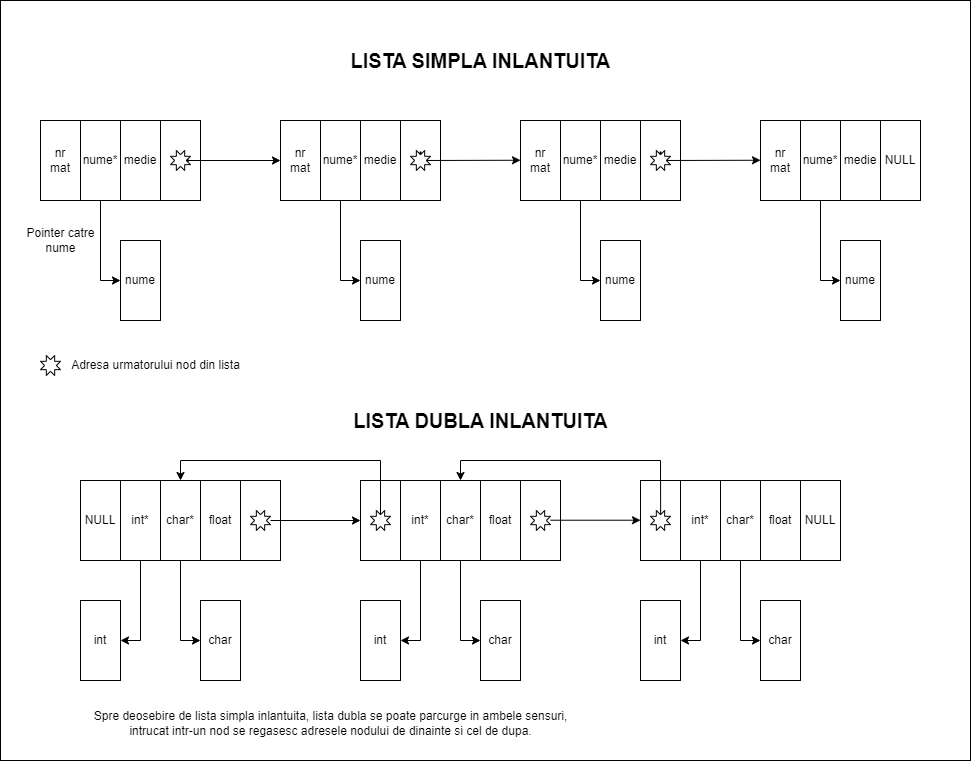

The diagram above was exported from draw.io. Its source (the exported page's mxGraphModel, read from the mxfile embedded in the PNG):
<mxGraphModel dx="1593" dy="820" grid="1" gridSize="10" guides="1" tooltips="1" connect="1" arrows="1" fold="1" page="1" pageScale="1" pageWidth="827" pageHeight="1169" math="0" shadow="0">
  <root>
    <mxCell id="0" />
    <mxCell id="1" parent="0" />
    <mxCell id="wKS-EdoqjB5fj_PB6MGT-108" value="" style="rounded=0;whiteSpace=wrap;html=1;" vertex="1" parent="1">
      <mxGeometry width="970" height="760" as="geometry" />
    </mxCell>
    <mxCell id="wKS-EdoqjB5fj_PB6MGT-1" value="nr mat&lt;span style=&quot;white-space: pre;&quot;&gt;&#09;&lt;/span&gt;" style="rounded=0;whiteSpace=wrap;html=1;" vertex="1" parent="1">
      <mxGeometry x="40" y="120" width="40" height="80" as="geometry" />
    </mxCell>
    <mxCell id="wKS-EdoqjB5fj_PB6MGT-4" value="nume*" style="rounded=0;whiteSpace=wrap;html=1;" vertex="1" parent="1">
      <mxGeometry x="80" y="120" width="40" height="80" as="geometry" />
    </mxCell>
    <mxCell id="wKS-EdoqjB5fj_PB6MGT-5" value="medie" style="rounded=0;whiteSpace=wrap;html=1;" vertex="1" parent="1">
      <mxGeometry x="120" y="120" width="40" height="80" as="geometry" />
    </mxCell>
    <mxCell id="wKS-EdoqjB5fj_PB6MGT-6" value="" style="rounded=0;whiteSpace=wrap;html=1;" vertex="1" parent="1">
      <mxGeometry x="160" y="120" width="40" height="80" as="geometry" />
    </mxCell>
    <mxCell id="wKS-EdoqjB5fj_PB6MGT-23" value="nr mat&lt;span style=&quot;white-space: pre;&quot;&gt;&#09;&lt;/span&gt;" style="rounded=0;whiteSpace=wrap;html=1;" vertex="1" parent="1">
      <mxGeometry x="280" y="120" width="40" height="80" as="geometry" />
    </mxCell>
    <mxCell id="wKS-EdoqjB5fj_PB6MGT-24" value="nume*" style="rounded=0;whiteSpace=wrap;html=1;" vertex="1" parent="1">
      <mxGeometry x="320" y="120" width="40" height="80" as="geometry" />
    </mxCell>
    <mxCell id="wKS-EdoqjB5fj_PB6MGT-25" value="medie" style="rounded=0;whiteSpace=wrap;html=1;" vertex="1" parent="1">
      <mxGeometry x="360" y="120" width="40" height="80" as="geometry" />
    </mxCell>
    <mxCell id="wKS-EdoqjB5fj_PB6MGT-26" value="" style="rounded=0;whiteSpace=wrap;html=1;" vertex="1" parent="1">
      <mxGeometry x="400" y="120" width="40" height="80" as="geometry" />
    </mxCell>
    <mxCell id="wKS-EdoqjB5fj_PB6MGT-27" value="nr mat&lt;span style=&quot;white-space: pre;&quot;&gt;&#09;&lt;/span&gt;" style="rounded=0;whiteSpace=wrap;html=1;" vertex="1" parent="1">
      <mxGeometry x="520" y="120" width="40" height="80" as="geometry" />
    </mxCell>
    <mxCell id="wKS-EdoqjB5fj_PB6MGT-28" value="nume*" style="rounded=0;whiteSpace=wrap;html=1;" vertex="1" parent="1">
      <mxGeometry x="560" y="120" width="40" height="80" as="geometry" />
    </mxCell>
    <mxCell id="wKS-EdoqjB5fj_PB6MGT-29" value="medie" style="rounded=0;whiteSpace=wrap;html=1;" vertex="1" parent="1">
      <mxGeometry x="600" y="120" width="40" height="80" as="geometry" />
    </mxCell>
    <mxCell id="wKS-EdoqjB5fj_PB6MGT-30" value="" style="rounded=0;whiteSpace=wrap;html=1;" vertex="1" parent="1">
      <mxGeometry x="640" y="120" width="40" height="80" as="geometry" />
    </mxCell>
    <mxCell id="wKS-EdoqjB5fj_PB6MGT-31" value="nr mat&lt;span style=&quot;white-space: pre;&quot;&gt;&#09;&lt;/span&gt;" style="rounded=0;whiteSpace=wrap;html=1;" vertex="1" parent="1">
      <mxGeometry x="760" y="120" width="40" height="80" as="geometry" />
    </mxCell>
    <mxCell id="wKS-EdoqjB5fj_PB6MGT-32" value="nume*" style="rounded=0;whiteSpace=wrap;html=1;" vertex="1" parent="1">
      <mxGeometry x="800" y="120" width="40" height="80" as="geometry" />
    </mxCell>
    <mxCell id="wKS-EdoqjB5fj_PB6MGT-33" value="medie" style="rounded=0;whiteSpace=wrap;html=1;" vertex="1" parent="1">
      <mxGeometry x="840" y="120" width="40" height="80" as="geometry" />
    </mxCell>
    <mxCell id="wKS-EdoqjB5fj_PB6MGT-34" value="NULL" style="rounded=0;whiteSpace=wrap;html=1;" vertex="1" parent="1">
      <mxGeometry x="880" y="120" width="40" height="80" as="geometry" />
    </mxCell>
    <mxCell id="wKS-EdoqjB5fj_PB6MGT-35" value="nume" style="rounded=0;whiteSpace=wrap;html=1;" vertex="1" parent="1">
      <mxGeometry x="120" y="240" width="40" height="80" as="geometry" />
    </mxCell>
    <mxCell id="wKS-EdoqjB5fj_PB6MGT-36" value="nume" style="rounded=0;whiteSpace=wrap;html=1;" vertex="1" parent="1">
      <mxGeometry x="840" y="240" width="40" height="80" as="geometry" />
    </mxCell>
    <mxCell id="wKS-EdoqjB5fj_PB6MGT-37" value="nume" style="rounded=0;whiteSpace=wrap;html=1;" vertex="1" parent="1">
      <mxGeometry x="600" y="240" width="40" height="80" as="geometry" />
    </mxCell>
    <mxCell id="wKS-EdoqjB5fj_PB6MGT-38" value="nume" style="rounded=0;whiteSpace=wrap;html=1;" vertex="1" parent="1">
      <mxGeometry x="360" y="240" width="40" height="80" as="geometry" />
    </mxCell>
    <mxCell id="wKS-EdoqjB5fj_PB6MGT-39" value="" style="endArrow=classic;html=1;rounded=0;exitX=0.5;exitY=1;exitDx=0;exitDy=0;" edge="1" parent="1" source="wKS-EdoqjB5fj_PB6MGT-4">
      <mxGeometry width="50" height="50" relative="1" as="geometry">
        <mxPoint x="70" y="330" as="sourcePoint" />
        <mxPoint x="120" y="280" as="targetPoint" />
        <Array as="points">
          <mxPoint x="100" y="280" />
        </Array>
      </mxGeometry>
    </mxCell>
    <mxCell id="wKS-EdoqjB5fj_PB6MGT-40" value="" style="endArrow=classic;html=1;rounded=0;exitX=0.5;exitY=1;exitDx=0;exitDy=0;" edge="1" parent="1">
      <mxGeometry width="50" height="50" relative="1" as="geometry">
        <mxPoint x="340" y="200" as="sourcePoint" />
        <mxPoint x="360" y="280" as="targetPoint" />
        <Array as="points">
          <mxPoint x="340" y="280" />
        </Array>
      </mxGeometry>
    </mxCell>
    <mxCell id="wKS-EdoqjB5fj_PB6MGT-41" value="" style="endArrow=classic;html=1;rounded=0;exitX=0.5;exitY=1;exitDx=0;exitDy=0;" edge="1" parent="1">
      <mxGeometry width="50" height="50" relative="1" as="geometry">
        <mxPoint x="580" y="200" as="sourcePoint" />
        <mxPoint x="600" y="280" as="targetPoint" />
        <Array as="points">
          <mxPoint x="580" y="280" />
        </Array>
      </mxGeometry>
    </mxCell>
    <mxCell id="wKS-EdoqjB5fj_PB6MGT-42" value="" style="endArrow=classic;html=1;rounded=0;exitX=0.5;exitY=1;exitDx=0;exitDy=0;" edge="1" parent="1">
      <mxGeometry width="50" height="50" relative="1" as="geometry">
        <mxPoint x="820" y="200" as="sourcePoint" />
        <mxPoint x="840" y="280" as="targetPoint" />
        <Array as="points">
          <mxPoint x="820" y="280" />
        </Array>
      </mxGeometry>
    </mxCell>
    <mxCell id="wKS-EdoqjB5fj_PB6MGT-43" value="Pointer catre &lt;br&gt;nume" style="text;html=1;align=center;verticalAlign=middle;resizable=0;points=[];autosize=1;strokeColor=none;fillColor=none;" vertex="1" parent="1">
      <mxGeometry x="15" y="220" width="90" height="40" as="geometry" />
    </mxCell>
    <mxCell id="wKS-EdoqjB5fj_PB6MGT-44" value="&lt;b&gt;&lt;font style=&quot;font-size: 20px;&quot;&gt;LISTA SIMPLA INLANTUITA&lt;/font&gt;&lt;/b&gt;" style="text;html=1;align=center;verticalAlign=middle;resizable=0;points=[];autosize=1;strokeColor=none;fillColor=none;" vertex="1" parent="1">
      <mxGeometry x="340" y="40" width="280" height="40" as="geometry" />
    </mxCell>
    <mxCell id="wKS-EdoqjB5fj_PB6MGT-45" value="" style="endArrow=classic;html=1;rounded=0;exitX=0.5;exitY=0.5;exitDx=0;exitDy=0;exitPerimeter=0;" edge="1" parent="1" source="wKS-EdoqjB5fj_PB6MGT-48">
      <mxGeometry width="50" height="50" relative="1" as="geometry">
        <mxPoint x="230" y="210" as="sourcePoint" />
        <mxPoint x="280" y="160" as="targetPoint" />
      </mxGeometry>
    </mxCell>
    <mxCell id="wKS-EdoqjB5fj_PB6MGT-46" value="" style="endArrow=classic;html=1;rounded=0;exitX=0.5;exitY=0.5;exitDx=0;exitDy=0;exitPerimeter=0;" edge="1" parent="1" source="wKS-EdoqjB5fj_PB6MGT-50">
      <mxGeometry width="50" height="50" relative="1" as="geometry">
        <mxPoint x="420" y="159.74" as="sourcePoint" />
        <mxPoint x="520" y="159.74" as="targetPoint" />
      </mxGeometry>
    </mxCell>
    <mxCell id="wKS-EdoqjB5fj_PB6MGT-47" value="" style="endArrow=classic;html=1;rounded=0;exitX=0.5;exitY=0.5;exitDx=0;exitDy=0;exitPerimeter=0;" edge="1" parent="1" source="wKS-EdoqjB5fj_PB6MGT-52">
      <mxGeometry width="50" height="50" relative="1" as="geometry">
        <mxPoint x="660" y="159.74" as="sourcePoint" />
        <mxPoint x="760" y="159.74" as="targetPoint" />
      </mxGeometry>
    </mxCell>
    <mxCell id="wKS-EdoqjB5fj_PB6MGT-49" value="" style="endArrow=classic;html=1;rounded=0;exitX=0.5;exitY=0.5;exitDx=0;exitDy=0;exitPerimeter=0;" edge="1" parent="1" source="wKS-EdoqjB5fj_PB6MGT-6" target="wKS-EdoqjB5fj_PB6MGT-48">
      <mxGeometry width="50" height="50" relative="1" as="geometry">
        <mxPoint x="180" y="160" as="sourcePoint" />
        <mxPoint x="280" y="160" as="targetPoint" />
      </mxGeometry>
    </mxCell>
    <mxCell id="wKS-EdoqjB5fj_PB6MGT-48" value="" style="verticalLabelPosition=bottom;verticalAlign=top;html=1;shape=mxgraph.basic.8_point_star" vertex="1" parent="1">
      <mxGeometry x="170" y="150" width="20" height="20" as="geometry" />
    </mxCell>
    <mxCell id="wKS-EdoqjB5fj_PB6MGT-51" value="" style="endArrow=classic;html=1;rounded=0;exitX=0.5;exitY=0.5;exitDx=0;exitDy=0;exitPerimeter=0;" edge="1" parent="1" target="wKS-EdoqjB5fj_PB6MGT-50">
      <mxGeometry width="50" height="50" relative="1" as="geometry">
        <mxPoint x="420" y="159.74" as="sourcePoint" />
        <mxPoint x="520" y="159.74" as="targetPoint" />
      </mxGeometry>
    </mxCell>
    <mxCell id="wKS-EdoqjB5fj_PB6MGT-50" value="" style="verticalLabelPosition=bottom;verticalAlign=top;html=1;shape=mxgraph.basic.8_point_star" vertex="1" parent="1">
      <mxGeometry x="410" y="150" width="20" height="20" as="geometry" />
    </mxCell>
    <mxCell id="wKS-EdoqjB5fj_PB6MGT-53" value="" style="endArrow=classic;html=1;rounded=0;exitX=0.5;exitY=0.5;exitDx=0;exitDy=0;exitPerimeter=0;" edge="1" parent="1" target="wKS-EdoqjB5fj_PB6MGT-52">
      <mxGeometry width="50" height="50" relative="1" as="geometry">
        <mxPoint x="660" y="159.74" as="sourcePoint" />
        <mxPoint x="760" y="159.74" as="targetPoint" />
      </mxGeometry>
    </mxCell>
    <mxCell id="wKS-EdoqjB5fj_PB6MGT-52" value="" style="verticalLabelPosition=bottom;verticalAlign=top;html=1;shape=mxgraph.basic.8_point_star" vertex="1" parent="1">
      <mxGeometry x="650" y="150" width="20" height="20" as="geometry" />
    </mxCell>
    <mxCell id="wKS-EdoqjB5fj_PB6MGT-56" value="" style="verticalLabelPosition=bottom;verticalAlign=top;html=1;shape=mxgraph.basic.8_point_star" vertex="1" parent="1">
      <mxGeometry x="40" y="355" width="20" height="20" as="geometry" />
    </mxCell>
    <mxCell id="wKS-EdoqjB5fj_PB6MGT-57" value="Adresa urmatorului nod din lista" style="text;html=1;align=center;verticalAlign=middle;resizable=0;points=[];autosize=1;strokeColor=none;fillColor=none;" vertex="1" parent="1">
      <mxGeometry x="60" y="350" width="190" height="30" as="geometry" />
    </mxCell>
    <mxCell id="wKS-EdoqjB5fj_PB6MGT-58" value="&lt;b&gt;&lt;font style=&quot;font-size: 20px;&quot;&gt;LISTA DUBLA INLANTUITA&lt;/font&gt;&lt;/b&gt;" style="text;html=1;align=center;verticalAlign=middle;resizable=0;points=[];autosize=1;strokeColor=none;fillColor=none;" vertex="1" parent="1">
      <mxGeometry x="340" y="400" width="280" height="40" as="geometry" />
    </mxCell>
    <mxCell id="wKS-EdoqjB5fj_PB6MGT-59" value="NULL" style="rounded=0;whiteSpace=wrap;html=1;" vertex="1" parent="1">
      <mxGeometry x="80" y="480" width="40" height="80" as="geometry" />
    </mxCell>
    <mxCell id="wKS-EdoqjB5fj_PB6MGT-60" value="char*" style="rounded=0;whiteSpace=wrap;html=1;" vertex="1" parent="1">
      <mxGeometry x="160" y="480" width="40" height="80" as="geometry" />
    </mxCell>
    <mxCell id="wKS-EdoqjB5fj_PB6MGT-61" value="int*" style="rounded=0;whiteSpace=wrap;html=1;" vertex="1" parent="1">
      <mxGeometry x="120" y="480" width="40" height="80" as="geometry" />
    </mxCell>
    <mxCell id="wKS-EdoqjB5fj_PB6MGT-64" value="" style="rounded=0;whiteSpace=wrap;html=1;" vertex="1" parent="1">
      <mxGeometry x="240" y="480" width="40" height="80" as="geometry" />
    </mxCell>
    <mxCell id="wKS-EdoqjB5fj_PB6MGT-65" value="float" style="rounded=0;whiteSpace=wrap;html=1;" vertex="1" parent="1">
      <mxGeometry x="200" y="480" width="40" height="80" as="geometry" />
    </mxCell>
    <mxCell id="wKS-EdoqjB5fj_PB6MGT-67" value="" style="verticalLabelPosition=bottom;verticalAlign=top;html=1;shape=mxgraph.basic.8_point_star" vertex="1" parent="1">
      <mxGeometry x="250" y="510" width="20" height="20" as="geometry" />
    </mxCell>
    <mxCell id="wKS-EdoqjB5fj_PB6MGT-74" value="int" style="rounded=0;whiteSpace=wrap;html=1;" vertex="1" parent="1">
      <mxGeometry x="80" y="600" width="40" height="80" as="geometry" />
    </mxCell>
    <mxCell id="wKS-EdoqjB5fj_PB6MGT-75" value="char" style="rounded=0;whiteSpace=wrap;html=1;" vertex="1" parent="1">
      <mxGeometry x="200" y="600" width="40" height="80" as="geometry" />
    </mxCell>
    <mxCell id="wKS-EdoqjB5fj_PB6MGT-76" value="" style="endArrow=classic;html=1;rounded=0;exitX=0.5;exitY=1;exitDx=0;exitDy=0;" edge="1" parent="1" source="wKS-EdoqjB5fj_PB6MGT-60">
      <mxGeometry width="50" height="50" relative="1" as="geometry">
        <mxPoint x="150" y="690" as="sourcePoint" />
        <mxPoint x="200" y="640" as="targetPoint" />
        <Array as="points">
          <mxPoint x="180" y="640" />
        </Array>
      </mxGeometry>
    </mxCell>
    <mxCell id="wKS-EdoqjB5fj_PB6MGT-77" value="" style="endArrow=classic;html=1;rounded=0;exitX=0.5;exitY=1;exitDx=0;exitDy=0;entryX=1;entryY=0.5;entryDx=0;entryDy=0;" edge="1" parent="1" target="wKS-EdoqjB5fj_PB6MGT-74">
      <mxGeometry width="50" height="50" relative="1" as="geometry">
        <mxPoint x="140" y="560" as="sourcePoint" />
        <mxPoint x="160" y="640" as="targetPoint" />
        <Array as="points">
          <mxPoint x="140" y="640" />
        </Array>
      </mxGeometry>
    </mxCell>
    <mxCell id="wKS-EdoqjB5fj_PB6MGT-78" value="" style="rounded=0;whiteSpace=wrap;html=1;" vertex="1" parent="1">
      <mxGeometry x="360" y="480" width="40" height="80" as="geometry" />
    </mxCell>
    <mxCell id="wKS-EdoqjB5fj_PB6MGT-79" value="char*" style="rounded=0;whiteSpace=wrap;html=1;" vertex="1" parent="1">
      <mxGeometry x="440" y="480" width="40" height="80" as="geometry" />
    </mxCell>
    <mxCell id="wKS-EdoqjB5fj_PB6MGT-80" value="int*" style="rounded=0;whiteSpace=wrap;html=1;" vertex="1" parent="1">
      <mxGeometry x="400" y="480" width="40" height="80" as="geometry" />
    </mxCell>
    <mxCell id="wKS-EdoqjB5fj_PB6MGT-81" value="" style="rounded=0;whiteSpace=wrap;html=1;" vertex="1" parent="1">
      <mxGeometry x="520" y="480" width="40" height="80" as="geometry" />
    </mxCell>
    <mxCell id="wKS-EdoqjB5fj_PB6MGT-82" value="float" style="rounded=0;whiteSpace=wrap;html=1;" vertex="1" parent="1">
      <mxGeometry x="480" y="480" width="40" height="80" as="geometry" />
    </mxCell>
    <mxCell id="wKS-EdoqjB5fj_PB6MGT-83" value="" style="verticalLabelPosition=bottom;verticalAlign=top;html=1;shape=mxgraph.basic.8_point_star" vertex="1" parent="1">
      <mxGeometry x="530" y="510" width="20" height="20" as="geometry" />
    </mxCell>
    <mxCell id="wKS-EdoqjB5fj_PB6MGT-84" value="int" style="rounded=0;whiteSpace=wrap;html=1;" vertex="1" parent="1">
      <mxGeometry x="360" y="600" width="40" height="80" as="geometry" />
    </mxCell>
    <mxCell id="wKS-EdoqjB5fj_PB6MGT-85" value="char" style="rounded=0;whiteSpace=wrap;html=1;" vertex="1" parent="1">
      <mxGeometry x="480" y="600" width="40" height="80" as="geometry" />
    </mxCell>
    <mxCell id="wKS-EdoqjB5fj_PB6MGT-86" value="" style="endArrow=classic;html=1;rounded=0;exitX=0.5;exitY=1;exitDx=0;exitDy=0;" edge="1" parent="1" source="wKS-EdoqjB5fj_PB6MGT-79">
      <mxGeometry width="50" height="50" relative="1" as="geometry">
        <mxPoint x="430" y="690" as="sourcePoint" />
        <mxPoint x="480" y="640" as="targetPoint" />
        <Array as="points">
          <mxPoint x="460" y="640" />
        </Array>
      </mxGeometry>
    </mxCell>
    <mxCell id="wKS-EdoqjB5fj_PB6MGT-87" value="" style="endArrow=classic;html=1;rounded=0;exitX=0.5;exitY=1;exitDx=0;exitDy=0;entryX=1;entryY=0.5;entryDx=0;entryDy=0;" edge="1" parent="1" target="wKS-EdoqjB5fj_PB6MGT-84">
      <mxGeometry width="50" height="50" relative="1" as="geometry">
        <mxPoint x="420" y="560" as="sourcePoint" />
        <mxPoint x="440" y="640" as="targetPoint" />
        <Array as="points">
          <mxPoint x="420" y="640" />
        </Array>
      </mxGeometry>
    </mxCell>
    <mxCell id="wKS-EdoqjB5fj_PB6MGT-88" value="" style="rounded=0;whiteSpace=wrap;html=1;" vertex="1" parent="1">
      <mxGeometry x="640" y="480" width="40" height="80" as="geometry" />
    </mxCell>
    <mxCell id="wKS-EdoqjB5fj_PB6MGT-89" value="char*" style="rounded=0;whiteSpace=wrap;html=1;" vertex="1" parent="1">
      <mxGeometry x="720" y="480" width="40" height="80" as="geometry" />
    </mxCell>
    <mxCell id="wKS-EdoqjB5fj_PB6MGT-90" value="int*" style="rounded=0;whiteSpace=wrap;html=1;" vertex="1" parent="1">
      <mxGeometry x="680" y="480" width="40" height="80" as="geometry" />
    </mxCell>
    <mxCell id="wKS-EdoqjB5fj_PB6MGT-91" value="NULL" style="rounded=0;whiteSpace=wrap;html=1;" vertex="1" parent="1">
      <mxGeometry x="800" y="480" width="40" height="80" as="geometry" />
    </mxCell>
    <mxCell id="wKS-EdoqjB5fj_PB6MGT-92" value="float" style="rounded=0;whiteSpace=wrap;html=1;" vertex="1" parent="1">
      <mxGeometry x="760" y="480" width="40" height="80" as="geometry" />
    </mxCell>
    <mxCell id="wKS-EdoqjB5fj_PB6MGT-94" value="int" style="rounded=0;whiteSpace=wrap;html=1;" vertex="1" parent="1">
      <mxGeometry x="640" y="600" width="40" height="80" as="geometry" />
    </mxCell>
    <mxCell id="wKS-EdoqjB5fj_PB6MGT-95" value="char" style="rounded=0;whiteSpace=wrap;html=1;" vertex="1" parent="1">
      <mxGeometry x="760" y="600" width="40" height="80" as="geometry" />
    </mxCell>
    <mxCell id="wKS-EdoqjB5fj_PB6MGT-96" value="" style="endArrow=classic;html=1;rounded=0;exitX=0.5;exitY=1;exitDx=0;exitDy=0;" edge="1" parent="1" source="wKS-EdoqjB5fj_PB6MGT-89">
      <mxGeometry width="50" height="50" relative="1" as="geometry">
        <mxPoint x="710" y="690" as="sourcePoint" />
        <mxPoint x="760" y="640" as="targetPoint" />
        <Array as="points">
          <mxPoint x="740" y="640" />
        </Array>
      </mxGeometry>
    </mxCell>
    <mxCell id="wKS-EdoqjB5fj_PB6MGT-97" value="" style="endArrow=classic;html=1;rounded=0;exitX=0.5;exitY=1;exitDx=0;exitDy=0;entryX=1;entryY=0.5;entryDx=0;entryDy=0;" edge="1" parent="1" target="wKS-EdoqjB5fj_PB6MGT-94">
      <mxGeometry width="50" height="50" relative="1" as="geometry">
        <mxPoint x="700" y="560" as="sourcePoint" />
        <mxPoint x="720" y="640" as="targetPoint" />
        <Array as="points">
          <mxPoint x="700" y="640" />
        </Array>
      </mxGeometry>
    </mxCell>
    <mxCell id="wKS-EdoqjB5fj_PB6MGT-98" value="" style="endArrow=classic;html=1;rounded=0;entryX=0;entryY=0.5;entryDx=0;entryDy=0;" edge="1" parent="1" source="wKS-EdoqjB5fj_PB6MGT-67" target="wKS-EdoqjB5fj_PB6MGT-78">
      <mxGeometry width="50" height="50" relative="1" as="geometry">
        <mxPoint x="310" y="560" as="sourcePoint" />
        <mxPoint x="360" y="510" as="targetPoint" />
      </mxGeometry>
    </mxCell>
    <mxCell id="wKS-EdoqjB5fj_PB6MGT-99" value="" style="endArrow=classic;html=1;rounded=0;entryX=0;entryY=0.5;entryDx=0;entryDy=0;" edge="1" parent="1">
      <mxGeometry width="50" height="50" relative="1" as="geometry">
        <mxPoint x="550" y="519.72" as="sourcePoint" />
        <mxPoint x="640" y="519.72" as="targetPoint" />
      </mxGeometry>
    </mxCell>
    <mxCell id="wKS-EdoqjB5fj_PB6MGT-100" value="" style="verticalLabelPosition=bottom;verticalAlign=top;html=1;shape=mxgraph.basic.8_point_star" vertex="1" parent="1">
      <mxGeometry x="370" y="510" width="20" height="20" as="geometry" />
    </mxCell>
    <mxCell id="wKS-EdoqjB5fj_PB6MGT-101" value="" style="verticalLabelPosition=bottom;verticalAlign=top;html=1;shape=mxgraph.basic.8_point_star" vertex="1" parent="1">
      <mxGeometry x="650" y="510" width="20" height="20" as="geometry" />
    </mxCell>
    <mxCell id="wKS-EdoqjB5fj_PB6MGT-104" value="" style="endArrow=classic;html=1;rounded=0;exitX=0.507;exitY=0.192;exitDx=0;exitDy=0;exitPerimeter=0;entryX=0.5;entryY=0;entryDx=0;entryDy=0;" edge="1" parent="1" source="wKS-EdoqjB5fj_PB6MGT-101" target="wKS-EdoqjB5fj_PB6MGT-79">
      <mxGeometry width="50" height="50" relative="1" as="geometry">
        <mxPoint x="600" y="500" as="sourcePoint" />
        <mxPoint x="650" y="450" as="targetPoint" />
        <Array as="points">
          <mxPoint x="660" y="460" />
          <mxPoint x="460" y="460" />
        </Array>
      </mxGeometry>
    </mxCell>
    <mxCell id="wKS-EdoqjB5fj_PB6MGT-105" value="" style="endArrow=classic;html=1;rounded=0;exitX=0.507;exitY=0.192;exitDx=0;exitDy=0;exitPerimeter=0;entryX=0.5;entryY=0;entryDx=0;entryDy=0;" edge="1" parent="1">
      <mxGeometry width="50" height="50" relative="1" as="geometry">
        <mxPoint x="380" y="514" as="sourcePoint" />
        <mxPoint x="180" y="480" as="targetPoint" />
        <Array as="points">
          <mxPoint x="380" y="460" />
          <mxPoint x="180" y="460" />
        </Array>
      </mxGeometry>
    </mxCell>
    <mxCell id="wKS-EdoqjB5fj_PB6MGT-106" value="Spre deosebire de lista simpla inlantuita, lista dubla se poate parcurge in ambele sensuri, &lt;br&gt;intrucat intr-un nod se regasesc adresele nodului de dinainte si cel de dupa." style="text;html=1;align=center;verticalAlign=middle;resizable=0;points=[];autosize=1;strokeColor=none;fillColor=none;" vertex="1" parent="1">
      <mxGeometry x="80" y="703" width="500" height="40" as="geometry" />
    </mxCell>
  </root>
</mxGraphModel>